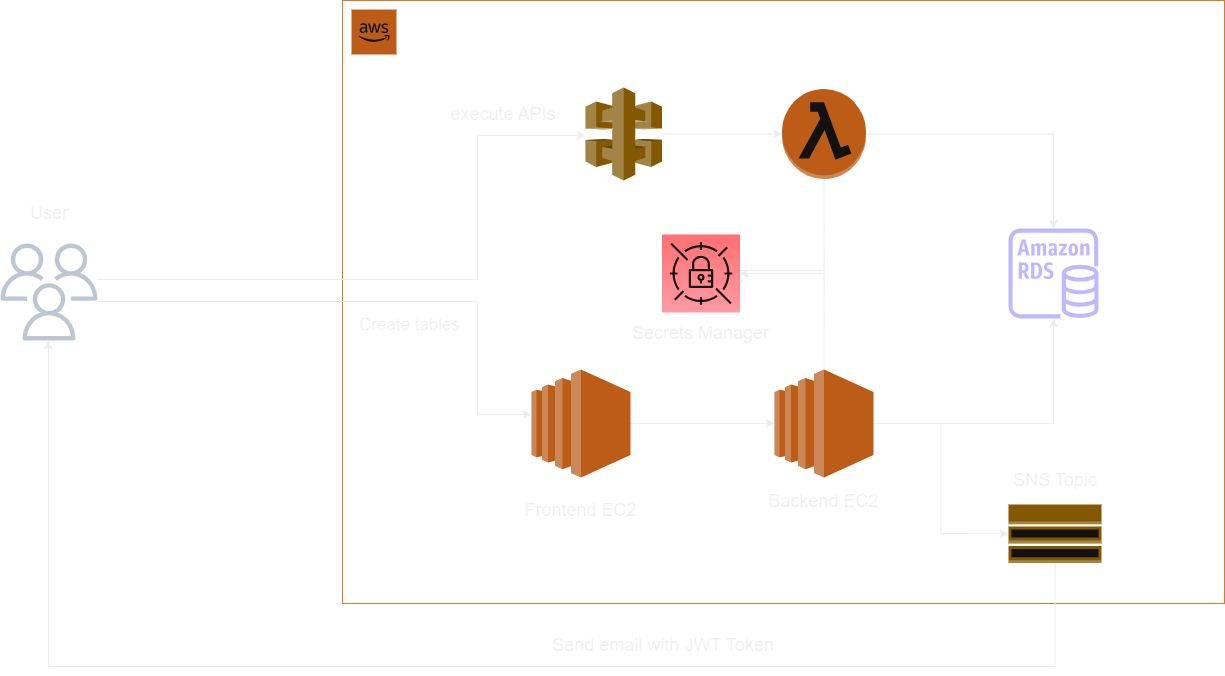

The diagram above was exported from draw.io. Its source (the exported page's mxGraphModel, read from the mxfile embedded in the PNG):
<mxGraphModel dx="1500" dy="1013" grid="1" gridSize="9" guides="1" tooltips="1" connect="1" arrows="1" fold="1" page="1" pageScale="1" pageWidth="2000" pageHeight="2000" math="0" shadow="0">
  <root>
    <mxCell id="0" />
    <mxCell id="1" parent="0" />
    <mxCell id="j9vMqt3edM0NWc9UJIA5-1" value="" style="rounded=0;whiteSpace=wrap;html=1;fillColor=none;strokeColor=#CC6600;" vertex="1" parent="1">
      <mxGeometry x="378" y="234" width="882" height="603" as="geometry" />
    </mxCell>
    <mxCell id="j9vMqt3edM0NWc9UJIA5-6" style="edgeStyle=orthogonalEdgeStyle;rounded=0;orthogonalLoop=1;jettySize=auto;html=1;exitX=1;exitY=0.5;exitDx=0;exitDy=0;exitPerimeter=0;" edge="1" parent="1" source="j9vMqt3edM0NWc9UJIA5-2" target="j9vMqt3edM0NWc9UJIA5-3">
      <mxGeometry relative="1" as="geometry" />
    </mxCell>
    <mxCell id="j9vMqt3edM0NWc9UJIA5-2" value="" style="outlineConnect=0;dashed=0;verticalLabelPosition=bottom;verticalAlign=top;align=center;html=1;shape=mxgraph.aws3.ec2;fillColor=#F58534;gradientColor=none;" vertex="1" parent="1">
      <mxGeometry x="567" y="603" width="99" height="108" as="geometry" />
    </mxCell>
    <mxCell id="j9vMqt3edM0NWc9UJIA5-7" style="edgeStyle=orthogonalEdgeStyle;rounded=0;orthogonalLoop=1;jettySize=auto;html=1;exitX=1;exitY=0.5;exitDx=0;exitDy=0;exitPerimeter=0;" edge="1" parent="1" source="j9vMqt3edM0NWc9UJIA5-3" target="j9vMqt3edM0NWc9UJIA5-4">
      <mxGeometry relative="1" as="geometry" />
    </mxCell>
    <mxCell id="j9vMqt3edM0NWc9UJIA5-22" style="edgeStyle=orthogonalEdgeStyle;rounded=0;orthogonalLoop=1;jettySize=auto;html=1;entryX=0;entryY=0.5;entryDx=0;entryDy=0;entryPerimeter=0;" edge="1" parent="1" source="j9vMqt3edM0NWc9UJIA5-3" target="j9vMqt3edM0NWc9UJIA5-21">
      <mxGeometry relative="1" as="geometry" />
    </mxCell>
    <mxCell id="j9vMqt3edM0NWc9UJIA5-27" style="edgeStyle=orthogonalEdgeStyle;rounded=0;orthogonalLoop=1;jettySize=auto;html=1;exitX=0.5;exitY=0;exitDx=0;exitDy=0;exitPerimeter=0;entryX=1;entryY=0.5;entryDx=0;entryDy=0;entryPerimeter=0;" edge="1" parent="1" source="j9vMqt3edM0NWc9UJIA5-3" target="j9vMqt3edM0NWc9UJIA5-26">
      <mxGeometry relative="1" as="geometry" />
    </mxCell>
    <mxCell id="j9vMqt3edM0NWc9UJIA5-3" value="" style="outlineConnect=0;dashed=0;verticalLabelPosition=bottom;verticalAlign=top;align=center;html=1;shape=mxgraph.aws3.ec2;fillColor=#F58534;gradientColor=none;" vertex="1" parent="1">
      <mxGeometry x="810" y="603" width="99" height="108" as="geometry" />
    </mxCell>
    <mxCell id="j9vMqt3edM0NWc9UJIA5-4" value="" style="sketch=0;outlineConnect=0;fontColor=#232F3E;gradientColor=none;fillColor=#2E27AD;strokeColor=none;dashed=0;verticalLabelPosition=bottom;verticalAlign=top;align=center;html=1;fontSize=12;fontStyle=0;aspect=fixed;pointerEvents=1;shape=mxgraph.aws4.rds_instance;" vertex="1" parent="1">
      <mxGeometry x="1044" y="462" width="90" height="90" as="geometry" />
    </mxCell>
    <mxCell id="j9vMqt3edM0NWc9UJIA5-9" style="edgeStyle=orthogonalEdgeStyle;rounded=0;orthogonalLoop=1;jettySize=auto;html=1;" edge="1" parent="1" source="j9vMqt3edM0NWc9UJIA5-8" target="j9vMqt3edM0NWc9UJIA5-2">
      <mxGeometry relative="1" as="geometry">
        <Array as="points">
          <mxPoint x="513" y="535" />
          <mxPoint x="513" y="648" />
        </Array>
      </mxGeometry>
    </mxCell>
    <mxCell id="j9vMqt3edM0NWc9UJIA5-11" style="edgeStyle=orthogonalEdgeStyle;rounded=0;orthogonalLoop=1;jettySize=auto;html=1;" edge="1" parent="1" source="j9vMqt3edM0NWc9UJIA5-8" target="j9vMqt3edM0NWc9UJIA5-19">
      <mxGeometry relative="1" as="geometry">
        <Array as="points">
          <mxPoint x="513" y="513" />
          <mxPoint x="513" y="369" />
        </Array>
      </mxGeometry>
    </mxCell>
    <mxCell id="j9vMqt3edM0NWc9UJIA5-8" value="" style="sketch=0;outlineConnect=0;fontColor=#232F3E;gradientColor=none;fillColor=#232F3D;strokeColor=none;dashed=0;verticalLabelPosition=bottom;verticalAlign=top;align=center;html=1;fontSize=12;fontStyle=0;aspect=fixed;pointerEvents=1;shape=mxgraph.aws4.users;" vertex="1" parent="1">
      <mxGeometry x="36" y="477" width="97" height="97" as="geometry" />
    </mxCell>
    <mxCell id="j9vMqt3edM0NWc9UJIA5-12" style="edgeStyle=orthogonalEdgeStyle;rounded=0;orthogonalLoop=1;jettySize=auto;html=1;" edge="1" parent="1" source="j9vMqt3edM0NWc9UJIA5-10" target="j9vMqt3edM0NWc9UJIA5-4">
      <mxGeometry relative="1" as="geometry" />
    </mxCell>
    <mxCell id="j9vMqt3edM0NWc9UJIA5-28" style="edgeStyle=orthogonalEdgeStyle;rounded=0;orthogonalLoop=1;jettySize=auto;html=1;exitX=0.5;exitY=1;exitDx=0;exitDy=0;exitPerimeter=0;" edge="1" parent="1" source="j9vMqt3edM0NWc9UJIA5-10">
      <mxGeometry relative="1" as="geometry">
        <mxPoint x="774" y="522" as="targetPoint" />
        <Array as="points">
          <mxPoint x="860" y="504" />
          <mxPoint x="774" y="504" />
        </Array>
      </mxGeometry>
    </mxCell>
    <mxCell id="j9vMqt3edM0NWc9UJIA5-10" value="" style="outlineConnect=0;dashed=0;verticalLabelPosition=bottom;verticalAlign=top;align=center;html=1;shape=mxgraph.aws3.lambda_function;fillColor=#F58534;gradientColor=none;" vertex="1" parent="1">
      <mxGeometry x="817.5" y="322.5" width="84" height="90" as="geometry" />
    </mxCell>
    <mxCell id="j9vMqt3edM0NWc9UJIA5-13" value="" style="outlineConnect=0;dashed=0;verticalLabelPosition=bottom;verticalAlign=top;align=center;html=1;shape=mxgraph.aws3.cloud_2;fillColor=#F58534;gradientColor=none;" vertex="1" parent="1">
      <mxGeometry x="387" y="243" width="45" height="45" as="geometry" />
    </mxCell>
    <mxCell id="j9vMqt3edM0NWc9UJIA5-14" value="&lt;font style=&quot;font-size: 17px;&quot;&gt;Create tables&lt;/font&gt;" style="text;html=1;strokeColor=none;fillColor=none;align=center;verticalAlign=middle;whiteSpace=wrap;rounded=0;" vertex="1" parent="1">
      <mxGeometry x="387" y="544" width="117" height="30" as="geometry" />
    </mxCell>
    <mxCell id="j9vMqt3edM0NWc9UJIA5-15" value="&lt;font style=&quot;font-size: 18px;&quot;&gt;execute APIs&lt;/font&gt;" style="text;html=1;strokeColor=none;fillColor=none;align=center;verticalAlign=middle;whiteSpace=wrap;rounded=0;" vertex="1" parent="1">
      <mxGeometry x="477" y="333" width="124" height="30" as="geometry" />
    </mxCell>
    <mxCell id="j9vMqt3edM0NWc9UJIA5-16" value="&lt;font style=&quot;font-size: 18px;&quot;&gt;Frontend EC2&lt;/font&gt;" style="text;html=1;strokeColor=none;fillColor=none;align=center;verticalAlign=middle;whiteSpace=wrap;rounded=0;" vertex="1" parent="1">
      <mxGeometry x="558" y="729" width="117" height="30" as="geometry" />
    </mxCell>
    <mxCell id="j9vMqt3edM0NWc9UJIA5-17" value="&lt;font style=&quot;font-size: 18px;&quot;&gt;Backend EC2&lt;/font&gt;" style="text;html=1;strokeColor=none;fillColor=none;align=center;verticalAlign=middle;whiteSpace=wrap;rounded=0;" vertex="1" parent="1">
      <mxGeometry x="797.25" y="720" width="124.5" height="30" as="geometry" />
    </mxCell>
    <mxCell id="j9vMqt3edM0NWc9UJIA5-18" value="&lt;font style=&quot;font-size: 18px;&quot;&gt;User&lt;/font&gt;" style="text;html=1;strokeColor=none;fillColor=none;align=center;verticalAlign=middle;whiteSpace=wrap;rounded=0;" vertex="1" parent="1">
      <mxGeometry x="55" y="432" width="60" height="30" as="geometry" />
    </mxCell>
    <mxCell id="j9vMqt3edM0NWc9UJIA5-20" style="edgeStyle=orthogonalEdgeStyle;rounded=0;orthogonalLoop=1;jettySize=auto;html=1;entryX=0;entryY=0.5;entryDx=0;entryDy=0;entryPerimeter=0;" edge="1" parent="1" source="j9vMqt3edM0NWc9UJIA5-19" target="j9vMqt3edM0NWc9UJIA5-10">
      <mxGeometry relative="1" as="geometry">
        <mxPoint x="810" y="369" as="targetPoint" />
      </mxGeometry>
    </mxCell>
    <mxCell id="j9vMqt3edM0NWc9UJIA5-19" value="" style="outlineConnect=0;dashed=0;verticalLabelPosition=bottom;verticalAlign=top;align=center;html=1;shape=mxgraph.aws3.api_gateway;fillColor=#D9A741;gradientColor=none;" vertex="1" parent="1">
      <mxGeometry x="621" y="321" width="76.5" height="93" as="geometry" />
    </mxCell>
    <mxCell id="j9vMqt3edM0NWc9UJIA5-24" style="edgeStyle=orthogonalEdgeStyle;rounded=0;orthogonalLoop=1;jettySize=auto;html=1;" edge="1" parent="1" source="j9vMqt3edM0NWc9UJIA5-21" target="j9vMqt3edM0NWc9UJIA5-8">
      <mxGeometry relative="1" as="geometry">
        <Array as="points">
          <mxPoint x="1091" y="900" />
          <mxPoint x="84" y="900" />
        </Array>
      </mxGeometry>
    </mxCell>
    <mxCell id="j9vMqt3edM0NWc9UJIA5-21" value="" style="outlineConnect=0;dashed=0;verticalLabelPosition=bottom;verticalAlign=top;align=center;html=1;shape=mxgraph.aws3.topic_2;fillColor=#D9A741;gradientColor=none;" vertex="1" parent="1">
      <mxGeometry x="1044" y="738" width="93" height="58.5" as="geometry" />
    </mxCell>
    <mxCell id="j9vMqt3edM0NWc9UJIA5-23" value="&lt;font style=&quot;font-size: 18px;&quot;&gt;SNS Topic&lt;/font&gt;" style="text;html=1;strokeColor=none;fillColor=none;align=center;verticalAlign=middle;whiteSpace=wrap;rounded=0;" vertex="1" parent="1">
      <mxGeometry x="1039.75" y="699" width="101.5" height="30" as="geometry" />
    </mxCell>
    <mxCell id="j9vMqt3edM0NWc9UJIA5-25" value="&lt;font style=&quot;font-size: 18px;&quot;&gt;Send email with JWT Token&lt;/font&gt;" style="text;html=1;strokeColor=none;fillColor=none;align=center;verticalAlign=middle;whiteSpace=wrap;rounded=0;" vertex="1" parent="1">
      <mxGeometry x="573" y="864" width="252" height="30" as="geometry" />
    </mxCell>
    <mxCell id="j9vMqt3edM0NWc9UJIA5-26" value="" style="sketch=0;points=[[0,0,0],[0.25,0,0],[0.5,0,0],[0.75,0,0],[1,0,0],[0,1,0],[0.25,1,0],[0.5,1,0],[0.75,1,0],[1,1,0],[0,0.25,0],[0,0.5,0],[0,0.75,0],[1,0.25,0],[1,0.5,0],[1,0.75,0]];outlineConnect=0;fontColor=#232F3E;gradientColor=#F54749;gradientDirection=north;fillColor=#C7131F;strokeColor=#ffffff;dashed=0;verticalLabelPosition=bottom;verticalAlign=top;align=center;html=1;fontSize=12;fontStyle=0;aspect=fixed;shape=mxgraph.aws4.resourceIcon;resIcon=mxgraph.aws4.secrets_manager;" vertex="1" parent="1">
      <mxGeometry x="697.5" y="468" width="78" height="78" as="geometry" />
    </mxCell>
    <mxCell id="j9vMqt3edM0NWc9UJIA5-29" value="&lt;font style=&quot;font-size: 18px;&quot;&gt;Secrets Manager&lt;/font&gt;" style="text;html=1;strokeColor=none;fillColor=none;align=center;verticalAlign=middle;whiteSpace=wrap;rounded=0;" vertex="1" parent="1">
      <mxGeometry x="658" y="552" width="157" height="30" as="geometry" />
    </mxCell>
  </root>
</mxGraphModel>